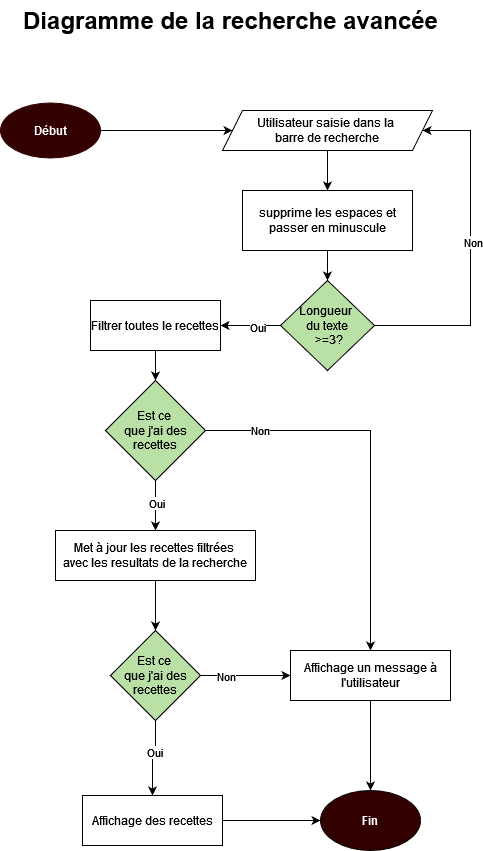

The diagram above was exported from draw.io. Its source (the exported page's mxGraphModel, read from the mxfile embedded in the PNG):
<mxGraphModel dx="1120" dy="470" grid="1" gridSize="10" guides="1" tooltips="1" connect="1" arrows="1" fold="1" page="1" pageScale="1" pageWidth="827" pageHeight="1169" math="0" shadow="0">
  <root>
    <mxCell id="0" />
    <mxCell id="1" parent="0" />
    <mxCell id="7hfgtml1Wgmya_22w56d-20" value="" style="edgeStyle=orthogonalEdgeStyle;rounded=0;orthogonalLoop=1;jettySize=auto;html=1;" parent="1" source="VkyAKoW6iCUzYHSy6FxU-1" target="7hfgtml1Wgmya_22w56d-18" edge="1">
      <mxGeometry relative="1" as="geometry" />
    </mxCell>
    <mxCell id="VkyAKoW6iCUzYHSy6FxU-1" value="&lt;b&gt;&lt;font color=&quot;#ffffff&quot;&gt;Début&lt;/font&gt;&lt;/b&gt;" style="ellipse;whiteSpace=wrap;html=1;strokeColor=#330000;fillColor=#330000;" parent="1" vertex="1">
      <mxGeometry x="150" y="172.5" width="100" height="55" as="geometry" />
    </mxCell>
    <mxCell id="VkyAKoW6iCUzYHSy6FxU-42" value="" style="edgeStyle=orthogonalEdgeStyle;rounded=0;orthogonalLoop=1;jettySize=auto;html=1;entryX=1;entryY=0.5;entryDx=0;entryDy=0;" parent="1" source="VkyAKoW6iCUzYHSy6FxU-23" edge="1" target="7hfgtml1Wgmya_22w56d-18">
      <mxGeometry relative="1" as="geometry">
        <mxPoint x="498" y="180" as="targetPoint" />
        <Array as="points">
          <mxPoint x="620" y="395" />
          <mxPoint x="620" y="200" />
        </Array>
      </mxGeometry>
    </mxCell>
    <mxCell id="VkyAKoW6iCUzYHSy6FxU-43" value="Non" style="edgeLabel;html=1;align=center;verticalAlign=middle;resizable=0;points=[];" parent="VkyAKoW6iCUzYHSy6FxU-42" vertex="1" connectable="0">
      <mxGeometry x="0.0599" y="-2" relative="1" as="geometry">
        <mxPoint as="offset" />
      </mxGeometry>
    </mxCell>
    <mxCell id="7hfgtml1Wgmya_22w56d-3" value="" style="edgeStyle=orthogonalEdgeStyle;rounded=0;orthogonalLoop=1;jettySize=auto;html=1;" parent="1" source="VkyAKoW6iCUzYHSy6FxU-23" target="7hfgtml1Wgmya_22w56d-2" edge="1">
      <mxGeometry relative="1" as="geometry" />
    </mxCell>
    <mxCell id="b2RWghyj34bmLb9DpUtl-9" value="Oui" style="edgeLabel;html=1;align=center;verticalAlign=middle;resizable=0;points=[];" vertex="1" connectable="0" parent="7hfgtml1Wgmya_22w56d-3">
      <mxGeometry x="-0.2" y="1" relative="1" as="geometry">
        <mxPoint as="offset" />
      </mxGeometry>
    </mxCell>
    <mxCell id="VkyAKoW6iCUzYHSy6FxU-23" value="&lt;div&gt;Longueur&amp;nbsp;&lt;/div&gt;&lt;div&gt;du texte&lt;/div&gt;&lt;div&gt;&amp;nbsp;&amp;gt;=3?&lt;/div&gt;" style="rhombus;whiteSpace=wrap;html=1;fillColor=#B9E0A5;" parent="1" vertex="1">
      <mxGeometry x="430" y="350" width="94" height="90" as="geometry" />
    </mxCell>
    <mxCell id="VkyAKoW6iCUzYHSy6FxU-36" value="" style="edgeStyle=orthogonalEdgeStyle;rounded=0;orthogonalLoop=1;jettySize=auto;html=1;" parent="1" source="VkyAKoW6iCUzYHSy6FxU-34" target="VkyAKoW6iCUzYHSy6FxU-23" edge="1">
      <mxGeometry relative="1" as="geometry" />
    </mxCell>
    <mxCell id="VkyAKoW6iCUzYHSy6FxU-34" value="supprime les espaces et passer en minuscule" style="rounded=0;whiteSpace=wrap;html=1;" parent="1" vertex="1">
      <mxGeometry x="392" y="260" width="170" height="60" as="geometry" />
    </mxCell>
    <mxCell id="VkyAKoW6iCUzYHSy6FxU-47" value="" style="edgeStyle=orthogonalEdgeStyle;rounded=0;orthogonalLoop=1;jettySize=auto;html=1;" parent="1" source="VkyAKoW6iCUzYHSy6FxU-44" target="VkyAKoW6iCUzYHSy6FxU-46" edge="1">
      <mxGeometry relative="1" as="geometry" />
    </mxCell>
    <mxCell id="VkyAKoW6iCUzYHSy6FxU-48" value="Oui" style="edgeLabel;html=1;align=center;verticalAlign=middle;resizable=0;points=[];" parent="VkyAKoW6iCUzYHSy6FxU-47" vertex="1" connectable="0">
      <mxGeometry x="-0.1333" relative="1" as="geometry">
        <mxPoint as="offset" />
      </mxGeometry>
    </mxCell>
    <mxCell id="7hfgtml1Wgmya_22w56d-12" value="" style="edgeStyle=orthogonalEdgeStyle;rounded=0;orthogonalLoop=1;jettySize=auto;html=1;" parent="1" source="VkyAKoW6iCUzYHSy6FxU-44" target="7hfgtml1Wgmya_22w56d-11" edge="1">
      <mxGeometry relative="1" as="geometry" />
    </mxCell>
    <mxCell id="7hfgtml1Wgmya_22w56d-17" value="Non" style="edgeLabel;html=1;align=center;verticalAlign=middle;resizable=0;points=[];" parent="7hfgtml1Wgmya_22w56d-12" vertex="1" connectable="0">
      <mxGeometry x="-0.7194" y="1" relative="1" as="geometry">
        <mxPoint as="offset" />
      </mxGeometry>
    </mxCell>
    <mxCell id="VkyAKoW6iCUzYHSy6FxU-44" value="&lt;div&gt;Est ce&amp;nbsp;&lt;/div&gt;&lt;div&gt;que j'ai des recettes&lt;/div&gt;" style="rhombus;whiteSpace=wrap;html=1;fillColor=#B9E0A5;" parent="1" vertex="1">
      <mxGeometry x="255" y="450" width="100" height="100" as="geometry" />
    </mxCell>
    <mxCell id="b2RWghyj34bmLb9DpUtl-5" value="" style="edgeStyle=orthogonalEdgeStyle;rounded=0;orthogonalLoop=1;jettySize=auto;html=1;" edge="1" parent="1" source="VkyAKoW6iCUzYHSy6FxU-46" target="7hfgtml1Wgmya_22w56d-7">
      <mxGeometry relative="1" as="geometry" />
    </mxCell>
    <mxCell id="VkyAKoW6iCUzYHSy6FxU-46" value="&lt;div&gt;Met à jour les recettes filtrées&amp;nbsp;&lt;/div&gt;&lt;div&gt;avec les resultats de la recherche&lt;/div&gt;" style="rounded=0;whiteSpace=wrap;html=1;" parent="1" vertex="1">
      <mxGeometry x="205" y="600" width="200" height="50" as="geometry" />
    </mxCell>
    <mxCell id="VkyAKoW6iCUzYHSy6FxU-54" value="&lt;b&gt;&lt;font color=&quot;#ffffff&quot;&gt;Fin&lt;/font&gt;&lt;/b&gt;" style="ellipse;whiteSpace=wrap;html=1;fillColor=#330000;" parent="1" vertex="1">
      <mxGeometry x="470" y="860" width="100" height="60" as="geometry" />
    </mxCell>
    <mxCell id="VkyAKoW6iCUzYHSy6FxU-76" value="&lt;font style=&quot;font-size: 24px;&quot;&gt;&lt;b&gt;&lt;font&gt;Diagramme de la recherche avancée&lt;/font&gt;&lt;/b&gt;&lt;/font&gt;" style="text;html=1;align=center;verticalAlign=middle;resizable=0;points=[];autosize=1;strokeColor=none;fillColor=none;" parent="1" vertex="1">
      <mxGeometry x="160" y="70" width="440" height="40" as="geometry" />
    </mxCell>
    <mxCell id="7hfgtml1Wgmya_22w56d-4" value="" style="edgeStyle=orthogonalEdgeStyle;rounded=0;orthogonalLoop=1;jettySize=auto;html=1;" parent="1" source="7hfgtml1Wgmya_22w56d-2" target="VkyAKoW6iCUzYHSy6FxU-44" edge="1">
      <mxGeometry relative="1" as="geometry" />
    </mxCell>
    <mxCell id="7hfgtml1Wgmya_22w56d-2" value="Filtrer toutes le recettes" style="rounded=0;whiteSpace=wrap;html=1;" parent="1" vertex="1">
      <mxGeometry x="240" y="370" width="130" height="50" as="geometry" />
    </mxCell>
    <mxCell id="b2RWghyj34bmLb9DpUtl-3" value="" style="edgeStyle=orthogonalEdgeStyle;rounded=0;orthogonalLoop=1;jettySize=auto;html=1;" edge="1" parent="1" source="7hfgtml1Wgmya_22w56d-7" target="7hfgtml1Wgmya_22w56d-11">
      <mxGeometry relative="1" as="geometry" />
    </mxCell>
    <mxCell id="b2RWghyj34bmLb9DpUtl-4" value="Non" style="edgeLabel;html=1;align=center;verticalAlign=middle;resizable=0;points=[];" vertex="1" connectable="0" parent="b2RWghyj34bmLb9DpUtl-3">
      <mxGeometry x="-0.4514" relative="1" as="geometry">
        <mxPoint as="offset" />
      </mxGeometry>
    </mxCell>
    <mxCell id="b2RWghyj34bmLb9DpUtl-7" value="" style="edgeStyle=orthogonalEdgeStyle;rounded=0;orthogonalLoop=1;jettySize=auto;html=1;" edge="1" parent="1" source="7hfgtml1Wgmya_22w56d-7" target="7hfgtml1Wgmya_22w56d-10">
      <mxGeometry relative="1" as="geometry" />
    </mxCell>
    <mxCell id="b2RWghyj34bmLb9DpUtl-8" value="Oui" style="edgeLabel;html=1;align=center;verticalAlign=middle;resizable=0;points=[];" vertex="1" connectable="0" parent="b2RWghyj34bmLb9DpUtl-7">
      <mxGeometry x="-0.2" y="-2" relative="1" as="geometry">
        <mxPoint as="offset" />
      </mxGeometry>
    </mxCell>
    <mxCell id="7hfgtml1Wgmya_22w56d-7" value="&lt;div&gt;Est ce&amp;nbsp;&lt;/div&gt;&lt;div&gt;que j'ai des recettes&lt;/div&gt;" style="rhombus;whiteSpace=wrap;html=1;fillColor=#B9E0A5;" parent="1" vertex="1">
      <mxGeometry x="260" y="700" width="90" height="90" as="geometry" />
    </mxCell>
    <mxCell id="7hfgtml1Wgmya_22w56d-16" value="" style="edgeStyle=orthogonalEdgeStyle;rounded=0;orthogonalLoop=1;jettySize=auto;html=1;" parent="1" source="7hfgtml1Wgmya_22w56d-10" target="VkyAKoW6iCUzYHSy6FxU-54" edge="1">
      <mxGeometry relative="1" as="geometry" />
    </mxCell>
    <mxCell id="7hfgtml1Wgmya_22w56d-10" value="Affichage des recettes" style="rounded=0;whiteSpace=wrap;html=1;" parent="1" vertex="1">
      <mxGeometry x="232" y="865" width="140" height="50" as="geometry" />
    </mxCell>
    <mxCell id="7hfgtml1Wgmya_22w56d-15" value="" style="edgeStyle=orthogonalEdgeStyle;rounded=0;orthogonalLoop=1;jettySize=auto;html=1;" parent="1" source="7hfgtml1Wgmya_22w56d-11" target="VkyAKoW6iCUzYHSy6FxU-54" edge="1">
      <mxGeometry relative="1" as="geometry" />
    </mxCell>
    <mxCell id="7hfgtml1Wgmya_22w56d-11" value="Affichage un message à l'utilisateur" style="rounded=0;whiteSpace=wrap;html=1;" parent="1" vertex="1">
      <mxGeometry x="440" y="720" width="160" height="50" as="geometry" />
    </mxCell>
    <mxCell id="7hfgtml1Wgmya_22w56d-22" value="" style="edgeStyle=orthogonalEdgeStyle;rounded=0;orthogonalLoop=1;jettySize=auto;html=1;" parent="1" source="7hfgtml1Wgmya_22w56d-18" target="VkyAKoW6iCUzYHSy6FxU-34" edge="1">
      <mxGeometry relative="1" as="geometry" />
    </mxCell>
    <mxCell id="7hfgtml1Wgmya_22w56d-18" value="&lt;div&gt;Utilisateur saisie dans la&amp;nbsp;&lt;/div&gt;&lt;div&gt;barre de recherche&lt;/div&gt;" style="shape=parallelogram;perimeter=parallelogramPerimeter;whiteSpace=wrap;html=1;fixedSize=1;" parent="1" vertex="1">
      <mxGeometry x="372" y="180" width="210" height="40" as="geometry" />
    </mxCell>
  </root>
</mxGraphModel>